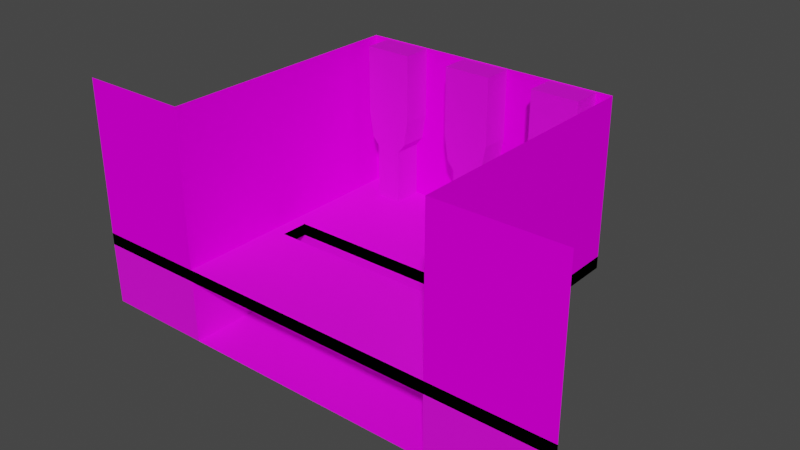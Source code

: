 # Source: Stage.blend  (saved by Blender 3.6.11; exported with 4.5.12 LTS)
import bpy
from mathutils import Matrix  # noqa: F401  (used for matrix-valued properties, if any)

bpy.ops.wm.read_factory_settings(use_empty=True)
scene = bpy.context.scene
scene.name = 'Scene'

# ---- collections
col_collection = bpy.data.collections.new('Collection'); scene.collection.children.link(col_collection)

# ---- images (referenced by path relative to the original .blend; pixels are not part of the script)
import os
ASSET_DIR = os.environ.get("B2B_ASSET_DIR", "")  # directory of the original .blend (textures are referenced by path, not embedded)
HERE = os.path.dirname(os.path.abspath(__file__))  # packed textures are extracted next to this script under _unpacked/

def load_image(name, relpath, width, height, colorspace="sRGB"):
    """Load a texture the original file referenced (path relative to the .blend, or extracted next to this script)."""
    p = next((c for c in (os.path.join(HERE, relpath), os.path.join(ASSET_DIR, relpath)) if relpath and os.path.exists(c)), "")
    if p:
        img = bpy.data.images.load(p, check_existing=True)
        img.name = name
    else:  # same state as the original file: an image datablock whose file is absent (Cycles renders it pink)
        img = bpy.data.images.new(name, width, height)
        img.source = "FILE"
        img.filepath = "//" + (relpath or name)
    img.colorspace_settings.name = colorspace
    return img
img_dojofloor_png = load_image('DojoFloor.png', 'DojoFloor.png', 1024, 1024, 'sRGB')
img_underwalls_png = load_image('UnderWalls.png', 'UnderWalls.png', 1024, 1024, 'sRGB')
img_underfloor_png = load_image('UnderFloor.png', 'UnderFloor.png', 1024, 1024, 'sRGB')
img_dojopillar_png = load_image('DojoPillar.png', 'DojoPillar.png', 1024, 1024, 'sRGB')
img_dojowalls_png = load_image('DojoWalls.png', 'DojoWalls.png', 1024, 1024, 'sRGB')

# ---- materials (node trees are filled in below, after node groups)
mat_material = bpy.data.materials.new('Material')
mat_material.alpha_threshold = 0.0
mat_material.roughness = 0.5
mat_material.line_color = (0.0, 0.0, 0.0, 1.0)
mat_darkness = bpy.data.materials.new('Darkness')
mat_dojofloor = bpy.data.materials.new('DojoFloor')
mat_underwall = bpy.data.materials.new('UnderWall')
mat_underfloor = bpy.data.materials.new('UnderFloor')
mat_dojopillar = bpy.data.materials.new('DojoPillar')
mat_dojowall = bpy.data.materials.new('DojoWall')
mat_dojowall.preview_render_type = 'FLAT'

# ---- material node trees
mat_material.use_nodes = True; mat_material.node_tree.nodes.clear()
_N = mat_material.node_tree.nodes; _L = mat_material.node_tree.links
n0 = _N.new('ShaderNodeOutputMaterial'); n0.name = 'Material Output'; n0.location = (300, 300)
n1 = _N.new('ShaderNodeBsdfPrincipled'); n1.name = 'Principled BSDF'; n1.location = (10, 300)
n1.distribution = 'GGX'
n1.subsurface_method = 'RANDOM_WALK_SKIN'
n1.inputs[3].default_value = 1.45
n1.inputs[27].default_value = (0.0, 0.0, 0.0, 1.0)
n1.inputs[28].default_value = 1.0
_L.new(n1.outputs[0], n0.inputs[0])
n0.is_active_output = True
mat_darkness.use_nodes = True; mat_darkness.node_tree.nodes.clear()
_N = mat_darkness.node_tree.nodes; _L = mat_darkness.node_tree.links
n0 = _N.new('ShaderNodeOutputMaterial'); n0.name = 'Material Output'; n0.location = (300, 300)
n1 = _N.new('ShaderNodeBsdfDiffuse'); n1.name = 'Diffuse BSDF'; n1.location = (73, 289)
n1.inputs[0].default_value = (0.0, 0.0, 0.0, 1.0)
_L.new(n1.outputs[0], n0.inputs[0])
n0.is_active_output = True
mat_dojofloor.use_nodes = True; mat_dojofloor.node_tree.nodes.clear()
_N = mat_dojofloor.node_tree.nodes; _L = mat_dojofloor.node_tree.links
n0 = _N.new('ShaderNodeOutputMaterial'); n0.name = 'Material Output'; n0.location = (300, 300)
n1 = _N.new('ShaderNodeBsdfPrincipled'); n1.name = 'Principled BSDF'; n1.location = (10, 300)
n1.distribution = 'GGX'
n1.subsurface_method = 'RANDOM_WALK_SKIN'
n1.inputs[3].default_value = 1.45
n1.inputs[27].default_value = (0.0, 0.0, 0.0, 1.0)
n1.inputs[28].default_value = 1.0
n2 = _N.new('ShaderNodeTexCoord'); n2.name = 'Texture Coordinate'; n2.location = (-929, 217)
n3 = _N.new('ShaderNodeTexChecker'); n3.name = 'Checker Texture.002'; n3.location = (-536, 246)
n3.inputs[1].default_value = (0.8, 0.0, 0.004332, 1.0)
n3.inputs[2].default_value = (0.2, 0.0, 0.002077, 1.0)
n4 = _N.new('ShaderNodeTexChecker'); n4.name = 'Checker Texture.001'; n4.location = (-530, 52)
n4.inputs[1].default_value = (0.0, 0.0002998, 0.8, 1.0)
n4.inputs[2].default_value = (0.01344, 0.0, 0.2, 1.0)
n5 = _N.new('ShaderNodeVectorRotate'); n5.name = 'Vector Rotate'; n5.location = (-725, 441)
n5.rotation_type = 'Z_AXIS'
n5.inputs[2].default_value = (1.0, 0.0, 0.0)
n5.inputs[3].default_value = 0.7854
n6 = _N.new('ShaderNodeTexChecker'); n6.name = 'Checker Texture'; n6.location = (-262, 253)
n6.inputs[3].default_value = 40.0
n7 = _N.new('ShaderNodeTexImage'); n7.name = 'Image Texture'; n7.location = (-324, -4)
n7.image = img_dojofloor_png
n7.interpolation = 'Closest'
_L.new(n1.outputs[0], n0.inputs[0])
_L.new(n2.outputs[2], n5.inputs[0])
_L.new(n5.outputs[0], n6.inputs[0])
_L.new(n2.outputs[2], n4.inputs[0])
_L.new(n5.outputs[0], n3.inputs[0])
_L.new(n3.outputs[0], n6.inputs[1])
_L.new(n4.outputs[0], n6.inputs[2])
_L.new(n7.outputs[0], n1.inputs[0])
n0.is_active_output = True
mat_underwall.use_nodes = True; mat_underwall.node_tree.nodes.clear()
_N = mat_underwall.node_tree.nodes; _L = mat_underwall.node_tree.links
n0 = _N.new('ShaderNodeBsdfPrincipled'); n0.name = 'Principled BSDF'; n0.location = (10, 300)
n0.distribution = 'GGX'
n0.subsurface_method = 'RANDOM_WALK_SKIN'
n0.inputs[3].default_value = 1.45
n0.inputs[27].default_value = (0.0, 0.0, 0.0, 1.0)
n0.inputs[28].default_value = 1.0
n1 = _N.new('ShaderNodeOutputMaterial'); n1.name = 'Material Output'; n1.location = (300, 300)
n2 = _N.new('ShaderNodeTexCoord'); n2.name = 'Texture Coordinate'; n2.location = (-843, 264)
n3 = _N.new('ShaderNodeVectorRotate'); n3.name = 'Vector Rotate'; n3.location = (-646, 311)
n3.inputs[3].default_value = 1.571
n4 = _N.new('ShaderNodeTexBrick'); n4.name = 'Brick Texture'; n4.location = (-458, 346)
n4.inputs[1].default_value = (0.108, 0.02897, 0.01705, 1.0)
n4.inputs[2].default_value = (0.002793, 0.001904, 0.009513, 1.0)
n4.inputs[3].default_value = (0.008214, 0.008214, 0.008214, 1.0)
n4.inputs[4].default_value = 17.0
n4.inputs[5].default_value = 0.0125
n5 = _N.new('ShaderNodeTexImage'); n5.name = 'Image Texture'; n5.location = (-298, -3)
n5.image = img_underwalls_png
n5.interpolation = 'Closest'
_L.new(n0.outputs[0], n1.inputs[0])
_L.new(n2.outputs[2], n3.inputs[0])
_L.new(n3.outputs[0], n4.inputs[0])
_L.new(n5.outputs[0], n0.inputs[0])
n1.is_active_output = True
mat_underfloor.use_nodes = True; mat_underfloor.node_tree.nodes.clear()
_N = mat_underfloor.node_tree.nodes; _L = mat_underfloor.node_tree.links
n0 = _N.new('ShaderNodeBsdfPrincipled'); n0.name = 'Principled BSDF'; n0.location = (10, 300)
n0.distribution = 'GGX'
n0.subsurface_method = 'RANDOM_WALK_SKIN'
n0.inputs[3].default_value = 1.45
n0.inputs[27].default_value = (0.0, 0.0, 0.0, 1.0)
n0.inputs[28].default_value = 1.0
n1 = _N.new('ShaderNodeTexCoord'); n1.name = 'Texture Coordinate'; n1.location = (-986, 266)
n2 = _N.new('ShaderNodeTexChecker'); n2.name = 'Checker Texture.001'; n2.location = (-587, 101)
n2.inputs[1].default_value = (0.0, 0.0001479, 0.1681, 1.0)
n2.inputs[2].default_value = (0.00246, 0.0, 0.01524, 1.0)
n2.inputs[3].default_value = 9.8
n3 = _N.new('ShaderNodeVectorRotate'); n3.name = 'Vector Rotate'; n3.location = (-783, 490)
n3.rotation_type = 'Z_AXIS'
n3.inputs[2].default_value = (1.0, 0.0, 0.0)
n3.inputs[3].default_value = 0.7854
n4 = _N.new('ShaderNodeTexChecker'); n4.name = 'Checker Texture'; n4.location = (-320, 301)
n4.inputs[3].default_value = 63.4
n5 = _N.new('ShaderNodeOutputMaterial'); n5.name = 'Material Output'; n5.location = (300, 300)
n6 = _N.new('ShaderNodeTexChecker'); n6.name = 'Checker Texture.002'; n6.location = (-594, 294)
n6.inputs[1].default_value = (0.1387, 0.0, 0.001871, 1.0)
n6.inputs[2].default_value = (0.01715, 0.0, 0.0005954, 1.0)
n6.inputs[3].default_value = 9.4
n7 = _N.new('ShaderNodeTexImage'); n7.name = 'Image Texture'; n7.location = (-382, 45)
n7.image = img_underfloor_png
n7.interpolation = 'Closest'
_L.new(n0.outputs[0], n5.inputs[0])
_L.new(n1.outputs[2], n3.inputs[0])
_L.new(n3.outputs[0], n4.inputs[0])
_L.new(n1.outputs[2], n2.inputs[0])
_L.new(n3.outputs[0], n6.inputs[0])
_L.new(n6.outputs[0], n4.inputs[1])
_L.new(n2.outputs[0], n4.inputs[2])
_L.new(n7.outputs[0], n0.inputs[0])
n5.is_active_output = True
mat_dojopillar.use_nodes = True; mat_dojopillar.node_tree.nodes.clear()
_N = mat_dojopillar.node_tree.nodes; _L = mat_dojopillar.node_tree.links
n0 = _N.new('ShaderNodeOutputMaterial'); n0.name = 'Material Output'; n0.location = (300, 300)
n1 = _N.new('ShaderNodeBsdfPrincipled'); n1.name = 'Principled BSDF'; n1.location = (10, 300)
n1.distribution = 'GGX'
n1.subsurface_method = 'RANDOM_WALK_SKIN'
n1.inputs[2].default_value = 0.8227
n1.inputs[3].default_value = 1.45
n1.inputs[13].default_value = 0.1727
n1.inputs[18].default_value = 0.1636
n1.inputs[27].default_value = (0.0, 0.0, 0.0, 1.0)
n1.inputs[28].default_value = 1.0
n2 = _N.new('ShaderNodeMix'); n2.name = 'Mix'; n2.location = (-225, 261)
n2.data_type = 'RGBA'
n2.inputs[0].default_value = 0.3917
n2.inputs[6].default_value = (0.7874, 0.7256, 0.6992, 1.0)
n3 = _N.new('ShaderNodeTexNoise'); n3.name = 'Musgrave Texture'; n3.location = (-528, 122)
n3.width = 150
n3.noise_type = 'MULTIFRACTAL'
n3.normalize = False
n3.inputs[2].default_value = 27.9
n3.inputs[3].default_value = 0.0
n3.inputs[4].default_value = 1e+10
n3.inputs[5].default_value = 1e-05
n4 = _N.new('ShaderNodeTexImage'); n4.name = 'Image Texture'; n4.location = (-315, -4)
n4.image = img_dojopillar_png
n5 = _N.new('ShaderNodeMath'); n5.name = 'Math'; n5.location = (-528, 162)
n5.hide = True
n5.operation = 'MULTIPLY'
n5.inputs[1].default_value = 0.7
n6 = _N.new('ShaderNodeMath'); n6.name = 'Math.001'; n6.location = (-528, 202)
n6.hide = True
n6.inputs[1].default_value = 0.3
_L.new(n1.outputs[0], n0.inputs[0])
_L.new(n4.outputs[0], n1.inputs[0])
_L.new(n6.outputs[0], n2.inputs[7])
_L.new(n5.outputs[0], n6.inputs[0])
_L.new(n3.outputs[0], n5.inputs[0])
n0.is_active_output = True
mat_dojowall.use_nodes = True; mat_dojowall.node_tree.nodes.clear()
_N = mat_dojowall.node_tree.nodes; _L = mat_dojowall.node_tree.links
n0 = _N.new('ShaderNodeBsdfPrincipled'); n0.name = 'Principled BSDF'; n0.location = (10, 300)
n0.distribution = 'GGX'
n0.subsurface_method = 'RANDOM_WALK_SKIN'
n0.inputs[2].default_value = 1.0
n0.inputs[3].default_value = 1.45
n0.inputs[13].default_value = 0.0
n0.inputs[27].default_value = (0.0, 0.0, 0.0, 1.0)
n0.inputs[28].default_value = 1.0
n1 = _N.new('ShaderNodeOutputMaterial'); n1.name = 'Material Output'; n1.location = (300, 300)
n2 = _N.new('ShaderNodeTexBrick'); n2.name = 'Brick Texture'; n2.location = (-361, 226)
n2.inputs[1].default_value = (0.3527, 0.2586, 0.03468, 1.0)
n2.inputs[2].default_value = (0.05746, 0.02985, 0.002241, 1.0)
n2.inputs[3].default_value = (0.0335, 0.0335, 0.0335, 1.0)
n2.inputs[4].default_value = 30.0
n2.inputs[5].default_value = 0.0125
n3 = _N.new('ShaderNodeTexCoord'); n3.name = 'Texture Coordinate'; n3.location = (-747, 144)
n4 = _N.new('ShaderNodeVectorRotate'); n4.name = 'Vector Rotate'; n4.location = (-549, 191)
n4.inputs[3].default_value = 1.571
n5 = _N.new('ShaderNodeTexImage'); n5.name = 'Image Texture'; n5.location = (-324, -194)
n5.image = img_dojowalls_png
n5.interpolation = 'Closest'
_L.new(n0.outputs[0], n1.inputs[0])
_L.new(n3.outputs[2], n4.inputs[0])
_L.new(n4.outputs[0], n2.inputs[0])
_L.new(n5.outputs[0], n0.inputs[0])
n1.is_active_output = True

# ---- world
world_world = bpy.data.worlds.new('World'); scene.world = world_world
world_world.use_nodes = True; world_world.node_tree.nodes.clear()
_N = world_world.node_tree.nodes; _L = world_world.node_tree.links
n0 = _N.new('ShaderNodeOutputWorld'); n0.name = 'World Output'; n0.location = (300, 300)
n1 = _N.new('ShaderNodeBackground'); n1.name = 'Background'; n1.location = (10, 300)
n1.inputs[0].default_value = (0.05088, 0.05088, 0.05088, 1.0)
_L.new(n1.outputs[0], n0.inputs[0])
n0.is_active_output = True
world_world.color = (0.05088, 0.05088, 0.05088)
world_world.use_sun_shadow = False
world_world.sun_shadow_jitter_overblur = 0.0

# ---- meshes
me_cube = bpy.data.meshes.new('Cube')
me_cube.from_pydata([(0.0002881, -0.3815, 3.389), (0.0002881, -0.1678, 4.015), (0.00035, -0.1721, 1.719), (0.1387, -0.1613, 4.003), (0.2954, -0.1648, 3.931), (0.4443, -0.1602, 3.808), (0.4929, -0.1681, 3.638), (0.5122, -0.1653, 3.39), (0.4602, -0.1573, 3.207), (0.4005, -0.1547, 3.107), (0.1625, -0.1602, 2.977), (0.09309, -0.1874, 2.967), (0.1043, -0.1925, 2.82), (0.2342, -0.2062, 2.757), (0.5354, -0.2241, 2.676), (0.8795, -0.2062, 2.601), (1.28, -0.2511, 2.559), (1.58, -0.1301, 2.528), (1.639, -0.1838, 2.576), (1.806, -0.1842, 2.574), (1.906, -0.1821, 2.423), (1.776, -0.1798, 2.288), (1.626, -0.1795, 2.293), (1.581, -0.1279, 2.38), (1.251, -0.2511, 2.356), (0.8285, -0.2062, 2.36), (0.3758, -0.2696, 2.322), (0.3472, -0.1922, 2.113), (0.3682, -0.1922, 1.891), (0.3682, -0.1721, 1.724), (0.5489, 0.05418, 0.4863), (0.00035, -0.2062, 1.292), (0.6034, -0.2632, 0.0006086), (0.1012, -0.2632, 0.0006086), (0.4125, -0.2062, 1.468), (0.4615, -0.3016, 1.121), (0.4527, -0.1377, 0.7443), (0.4527, -0.1377, 0.2873), (0.5783, -0.2632, 0.1668), (0.1363, -0.2632, 0.1668), (0.2217, -0.1377, 0.2873), (0.1732, -0.18, 0.4841), (0.1464, -0.1377, 0.6841), (0.07631, -0.3016, 0.9655), (0.07605, -0.2738, 1.171), (0.0002881, -0.1929, 2.959), (0.00035, -0.2193, 2.817), (0.3618, -0.2501, 3.39), (0.2463, -0.2916, 3.391), (0.137, -0.3509, 3.391), (0.06669, -0.01433, 4.023), (0.1891, -0.01433, 4.023), (0.3387, -0.01433, 3.96), (0.4674, -0.01433, 3.839), (0.5242, -0.01433, 3.628), (0.5362, -0.01433, 3.398), (0.4853, -0.01433, 3.23), (0.4105, -0.01433, 3.117), (0.222, -0.01433, 3.0), (0.141, -0.01433, 2.954), (0.1404, -0.01433, 2.83), (0.0003586, -0.01433, 4.023), (0.0002881, -0.2907, 3.778), (0.0002881, -0.3388, 3.586), (0.0002881, -0.3557, 3.247), (0.0002881, -0.3274, 3.092), (0.1397, -0.2774, 3.786), (0.286, -0.2519, 3.793), (0.1394, -0.3135, 3.604), (0.2728, -0.2694, 3.617), (0.4091, -0.2174, 3.627), (0.1501, -0.3045, 3.236), (0.3292, -0.2555, 3.225), (0.1601, -0.2742, 3.106), (0.256, -0.01433, 2.778), (0.5592, -0.01433, 2.698), (0.8883, -0.01433, 2.63), (1.293, -0.01433, 2.593), (1.569, -0.01433, 2.558), (1.627, -0.01433, 2.606), (1.795, -0.01433, 2.603), (1.906, -0.01433, 2.42), (1.773, -0.01433, 2.217), (1.623, -0.01433, 2.222), (1.579, -0.01433, 2.311), (1.285, -0.01433, 2.284), (0.8608, -0.01433, 2.304), (0.4379, -0.01433, 2.25), (0.404, -0.01433, 2.113), (0.4249, -0.01433, 1.891), (0.4249, -0.01433, 1.724), (0.4796, -0.18, 0.4673), (0.00035, -0.01433, 1.256), (0.6602, 0.05418, 0.0006086), (0.06469, 0.05418, 0.0006086), (0.4693, -0.01433, 1.468), (0.5265, -0.08192, 1.121), (0.5095, 0.05418, 0.7443), (0.5095, 0.05418, 0.2873), (0.635, 0.05418, 0.1668), (0.09985, 0.05418, 0.1668), (0.1852, 0.05418, 0.2873), (0.1287, 0.05418, 0.4841), (0.1099, 0.05418, 0.6841), (0.03456, -0.08192, 0.9655), (0.03958, -0.08192, 1.171), (1.785, -0.2145, 2.37), (1.63, -0.2145, 2.388), (1.636, -0.2163, 2.512), (1.798, -0.2165, 2.499), (0.0002881, 0.3528, 3.389), (0.0002881, 0.1392, 4.015), (0.00035, 0.2797, 1.719), (0.1387, 0.1326, 4.003), (0.2954, 0.1361, 3.931), (0.4443, 0.1315, 3.808), (0.4929, 0.1394, 3.638), (0.5122, 0.1367, 3.39), (0.4602, 0.1286, 3.207), (0.4005, 0.126, 3.107), (0.1625, 0.1316, 2.977), (0.09309, 0.1588, 2.967), (0.1043, 0.1638, 2.82), (0.2342, 0.1776, 2.757), (0.5354, 0.1955, 2.676), (0.8795, 0.1776, 2.601), (1.28, 0.2225, 2.559), (1.58, 0.0993, 2.524), (1.638, 0.1513, 2.57), (1.805, 0.151, 2.567), (1.905, 0.1531, 2.417), (1.775, 0.1554, 2.281), (1.625, 0.1556, 2.286), (1.581, 0.1015, 2.376), (1.251, 0.2225, 2.356), (0.8285, 0.1776, 2.36), (0.3758, 0.2651, 2.322), (0.3472, 0.2472, 2.113), (0.3682, 0.2472, 1.891), (0.3682, 0.2797, 1.724), (0.00035, 0.1776, 1.292), (0.6034, 0.2882, 0.0006086), (0.1012, 0.2882, 0.0006086), (0.4125, 0.1776, 1.468), (0.4615, 0.1378, 1.121), (0.4527, 0.2461, 0.7443), (0.4527, 0.2461, 0.2873), (0.5783, 0.2882, 0.1668), (0.1363, 0.2882, 0.1668), (0.2217, 0.2461, 0.2873), (0.1732, 0.2884, 0.4841), (0.1464, 0.2461, 0.6841), (0.07631, 0.1378, 0.9655), (0.07605, 0.11, 1.171), (0.0002881, 0.1643, 2.959), (0.00035, 0.1698, 2.817), (0.3618, 0.2215, 3.39), (0.2463, 0.263, 3.391), (0.137, 0.3223, 3.391), (0.0002881, 0.2955, 3.82), (0.0002881, 0.3436, 3.627), (0.0002881, 0.3437, 3.247), (0.0002881, 0.2987, 3.092), (0.1397, 0.2822, 3.827), (0.286, 0.2568, 3.835), (0.1394, 0.3183, 3.645), (0.2728, 0.2742, 3.658), (0.4091, 0.1887, 3.627), (0.1501, 0.3043, 3.236), (0.3292, 0.2269, 3.225), (0.1601, 0.2456, 3.106), (0.4796, 0.2884, 0.4673), (1.784, 0.1876, 2.362), (1.629, 0.1877, 2.38), (1.635, 0.1858, 2.504), (1.797, 0.1857, 2.491), (0.00035, -0.2605, 2.451), (0.00035, -0.1965, 2.008), (0.00035, 0.242, 2.451), (0.00035, 0.2446, 2.008), (0.5516, -0.5623, 0.0006086), (0.154, -0.5623, 0.0006086), (0.5317, -0.5623, 0.1248), (0.1818, -0.5623, 0.1248)], [], [(8, 7, 47), (6, 70, 47, 7), (34, 35, 96, 95), (45, 46, 12, 11), (26, 14, 13), (21, 22, 83, 82), (29, 34, 95, 90), (63, 0, 49, 68), (68, 49, 48, 69), (70, 69, 48, 47), (72, 8, 47, 48), (73, 10, 9), (65, 45, 11, 10, 73), (4, 52, 51, 3), (11, 59, 58, 10), (8, 56, 55, 7), (5, 53, 52, 4), (12, 60, 59, 11), (9, 57, 56, 8), (6, 54, 53, 5), (3, 51, 50, 1), (10, 58, 57, 9), (7, 55, 54, 6), (50, 61, 1), (3, 66, 67, 4), (1, 62, 66, 3), (4, 67, 5), (5, 67, 69, 70), (66, 68, 69, 67), (62, 63, 68, 66), (5, 70, 6), (49, 71, 72, 48), (0, 64, 71, 49), (9, 8, 72), (64, 65, 73, 71), (71, 73, 9, 72), (38, 37, 40, 39), (106, 21, 20), (41, 40, 37, 91), (22, 23, 84, 83), (35, 36, 97, 96), (24, 85, 84, 23), (91, 37, 98, 30), (25, 86, 85, 24), (23, 84, 78, 17), (37, 38, 99, 98), (26, 87, 86, 25), (38, 32, 93, 99), (27, 88, 87, 26), (14, 75, 74, 13), (33, 39, 100, 94), (28, 89, 88, 27), (15, 76, 75, 14), (39, 40, 101, 100), (29, 90, 89, 28), (16, 77, 76, 15), (40, 41, 102, 101), (31, 44, 35, 34), (17, 78, 77, 16), (41, 42, 103, 102), (2, 31, 34, 29), (17, 18, 79, 78), (42, 43, 104, 103), (18, 19, 80, 79), (43, 44, 105, 104), (19, 20, 81, 80), (44, 31, 92, 105), (32, 33, 94, 93), (20, 21, 82, 81), (13, 74, 60, 12), (38, 39, 183, 182), (107, 22, 21, 106), (23, 22, 107), (108, 107, 106, 109), (17, 23, 107, 108), (109, 106, 20), (18, 108, 109, 19), (19, 109, 20), (18, 17, 108), (177, 2, 29, 28), (25, 15, 14, 26), (24, 16, 15, 25), (23, 17, 16, 24), (44, 43, 35), (43, 42, 36, 35), (42, 41, 91, 36), (36, 91, 30, 97), (118, 156, 117), (116, 117, 156, 167), (143, 95, 96, 144), (154, 121, 122, 155), (136, 123, 124), (131, 82, 83, 132), (139, 90, 95, 143), (160, 165, 158, 110), (165, 166, 157, 158), (167, 156, 157, 166), (169, 157, 156, 118), (170, 119, 120), (162, 170, 120, 121, 154), (114, 113, 51, 52), (121, 120, 58, 59), (118, 117, 55, 56), (115, 114, 52, 53), (122, 121, 59, 60), (119, 118, 56, 57), (116, 115, 53, 54), (113, 111, 50, 51), (120, 119, 57, 58), (117, 116, 54, 55), (50, 111, 61), (113, 114, 164, 163), (111, 113, 163, 159), (114, 115, 164), (115, 167, 166, 164), (163, 164, 166, 165), (159, 163, 165, 160), (115, 116, 167), (158, 157, 169, 168), (110, 158, 168, 161), (119, 169, 118), (161, 168, 170, 162), (168, 169, 119, 170), (147, 148, 149, 146), (172, 130, 131), (150, 171, 146, 149), (132, 83, 84, 133), (144, 96, 97, 145), (134, 133, 84, 85), (171, 30, 98, 146), (135, 134, 85, 86), (133, 127, 78, 84), (146, 98, 99, 147), (136, 135, 86, 87), (147, 99, 93, 141), (137, 136, 87, 88), (124, 123, 74, 75), (142, 94, 100, 148), (138, 137, 88, 89), (125, 124, 75, 76), (148, 100, 101, 149), (139, 138, 89, 90), (126, 125, 76, 77), (149, 101, 102, 150), (140, 143, 144, 153), (127, 126, 77, 78), (150, 102, 103, 151), (112, 139, 143, 140), (127, 78, 79, 128), (151, 103, 104, 152), (128, 79, 80, 129), (152, 104, 105, 153), (129, 80, 81, 130), (153, 105, 92, 140), (141, 93, 94, 142), (130, 81, 82, 131), (123, 122, 60, 74), (141, 142, 148, 147), (173, 172, 131, 132), (133, 173, 132), (174, 175, 172, 173), (127, 174, 173, 133), (175, 130, 172), (128, 129, 175, 174), (129, 130, 175), (128, 174, 127), (179, 138, 139, 112), (135, 136, 124, 125), (134, 135, 125, 126), (133, 134, 126, 127), (153, 144, 152), (152, 144, 145, 151), (151, 145, 171, 150), (145, 97, 30, 171), (179, 137, 138), (178, 136, 137, 179), (155, 122, 123, 136, 178), (46, 176, 26, 13, 12), (176, 177, 27, 26), (27, 177, 28), (180, 182, 183, 181), (32, 38, 182, 180), (33, 32, 180, 181), (39, 33, 181, 183)])
_uv = me_cube.uv_layers.new(name='UVMap')
_uv.uv.foreach_set('vector', [0.5434, 0.4225, 0.557, 0.4283, 0.557, 0.415, 0.5757, 0.4269, 0.575, 0.4181, 0.557, 0.415, 0.557, 0.4283, 0.0, 0.0, 0.0, 0.0, 0.0, 0.0, 0.0, 0.0, 0.5201, 0.375, 0.5098, 0.375, 0.5101, 0.3797, 0.521, 0.3797, 0.4707, 0.4059, 0.4945, 0.4123, 0.505, 0.394, 0.0, 0.0, 0.0, 0.0, 0.0, 0.0, 0.0, 0.0, 0.0, 0.0, 0.0, 0.0, 0.0, 0.0, 0.0, 0.0, 0.5724, 0.375, 0.5569, 0.375, 0.5569, 0.3883, 0.5735, 0.3885, 0.5735, 0.3885, 0.5569, 0.3883, 0.5569, 0.4016, 0.5744, 0.4034, 0.575, 0.4181, 0.5744, 0.4034, 0.5569, 0.4016, 0.557, 0.415, 0.5436, 0.4089, 0.5434, 0.4225, 0.557, 0.415, 0.5569, 0.4016, 0.5335, 0.3915, 0.5247, 0.3926, 0.5342, 0.414, 0.5324, 0.375, 0.5201, 0.375, 0.521, 0.3797, 0.5247, 0.3926, 0.5335, 0.3915, 0.5984, 0.4059, 0.5984, 0.4059, 0.6035, 0.3889, 0.6035, 0.3889, 0.521, 0.3797, 0.521, 0.3797, 0.5247, 0.3926, 0.5247, 0.3926, 0.5434, 0.4225, 0.5434, 0.4225, 0.557, 0.4283, 0.557, 0.4283, 0.5886, 0.4205, 0.5886, 0.4205, 0.5984, 0.4059, 0.5984, 0.4059, 0.5101, 0.3797, 0.5101, 0.3797, 0.521, 0.3797, 0.521, 0.3797, 0.5342, 0.414, 0.5342, 0.414, 0.5434, 0.4225, 0.5434, 0.4225, 0.5757, 0.4269, 0.5757, 0.4269, 0.5886, 0.4205, 0.5886, 0.4205, 0.6035, 0.3889, 0.6035, 0.3889, 0.6035, 0.375, 0.6035, 0.375, 0.5247, 0.3926, 0.5247, 0.3926, 0.5342, 0.414, 0.5342, 0.414, 0.557, 0.4283, 0.557, 0.4283, 0.5757, 0.4269, 0.5757, 0.4269, 0.6035, 0.375, 0.0, 0.0, 0.6035, 0.375, 0.6035, 0.3889, 0.5885, 0.3887, 0.5886, 0.4049, 0.5984, 0.4059, 0.6035, 0.375, 0.588, 0.375, 0.5885, 0.3887, 0.6035, 0.3889, 0.5984, 0.4059, 0.5886, 0.4049, 0.5886, 0.4205, 0.5886, 0.4205, 0.5886, 0.4049, 0.5744, 0.4034, 0.575, 0.4181, 0.5885, 0.3887, 0.5735, 0.3885, 0.5744, 0.4034, 0.5886, 0.4049, 0.588, 0.375, 0.5724, 0.375, 0.5735, 0.3885, 0.5885, 0.3887, 0.5886, 0.4205, 0.575, 0.4181, 0.5757, 0.4269, 0.5569, 0.3883, 0.5442, 0.39, 0.5436, 0.4089, 0.5569, 0.4016, 0.5569, 0.375, 0.5446, 0.375, 0.5442, 0.39, 0.5569, 0.3883, 0.5342, 0.414, 0.5434, 0.4225, 0.5436, 0.4089, 0.5446, 0.375, 0.5324, 0.375, 0.5335, 0.3915, 0.5442, 0.39, 0.5442, 0.39, 0.5335, 0.3915, 0.5342, 0.414, 0.5436, 0.4089, 0.0, 0.0, 0.0, 0.0, 0.0, 0.0, 0.0, 0.0, 0.0, 0.0, 0.0, 0.0, 0.0, 0.0, 0.0, 0.0, 0.0, 0.0, 0.0, 0.0, 0.0, 0.0, 0.0, 0.0, 0.0, 0.0, 0.0, 0.0, 0.0, 0.0, 0.0, 0.0, 0.0, 0.0, 0.0, 0.0, 0.0, 0.0, 0.451, 0.4358, 0.451, 0.4358, 0.4381, 0.4432, 0.4381, 0.4432, 0.0, 0.0, 0.0, 0.0, 0.0, 0.0, 0.0, 0.0, 0.4639, 0.4208, 0.4639, 0.4208, 0.451, 0.4358, 0.451, 0.4358, 0.4381, 0.4432, 0.4381, 0.4432, 0.4425, 0.4528, 0.4425, 0.4528, 0.0, 0.0, 0.0, 0.0, 0.0, 0.0, 0.0, 0.0, 0.4707, 0.4059, 0.4707, 0.4059, 0.4639, 0.4208, 0.4639, 0.4208, 0.0, 0.0, 0.0, 0.0, 0.0, 0.0, 0.0, 0.0, 0.4527, 0.4032, 0.4527, 0.4032, 0.4707, 0.4059, 0.4707, 0.4059, 0.4945, 0.4123, 0.4945, 0.4123, 0.505, 0.394, 0.505, 0.394, 0.0, 0.0, 0.0, 0.0, 0.0, 0.0, 0.0, 0.0, 0.4347, 0.4049, 0.4347, 0.4049, 0.4527, 0.4032, 0.4527, 0.4032, 0.4789, 0.4341, 0.4789, 0.4341, 0.4945, 0.4123, 0.4945, 0.4123, 0.0, 0.0, 0.0, 0.0, 0.0, 0.0, 0.0, 0.0, 0.4211, 0.4049, 0.4211, 0.4049, 0.4347, 0.4049, 0.4347, 0.4049, 0.4622, 0.4432, 0.4622, 0.4432, 0.4789, 0.4341, 0.4789, 0.4341, 0.0, 0.0, 0.0, 0.0, 0.0, 0.0, 0.0, 0.0, 0.0, 0.0, 0.0, 0.0, 0.0, 0.0, 0.0, 0.0, 0.4425, 0.4528, 0.4425, 0.4528, 0.4622, 0.4432, 0.4622, 0.4432, 0.0, 0.0, 0.0, 0.0, 0.0, 0.0, 0.0, 0.0, 0.0, 0.0, 0.0, 0.0, 0.0, 0.0, 0.0, 0.0, 0.0, 0.0, 0.0, 0.0, 0.0, 0.0, 0.0, 0.0, 0.0, 0.0, 0.0, 0.0, 0.0, 0.0, 0.0, 0.0, 0.0, 0.0, 0.0, 0.0, 0.0, 0.0, 0.0, 0.0, 0.0, 0.0, 0.0, 0.0, 0.0, 0.0, 0.0, 0.0, 0.0, 0.0, 0.0, 0.0, 0.0, 0.0, 0.0, 0.0, 0.0, 0.0, 0.0, 0.0, 0.0, 0.0, 0.0, 0.0, 0.0, 0.0, 0.0, 0.0, 0.0, 0.0, 0.0, 0.0, 0.0, 0.0, 0.0, 0.0, 0.0, 0.0, 0.0, 0.0, 0.505, 0.394, 0.505, 0.394, 0.5101, 0.3797, 0.5101, 0.3797, 0.0, 0.0, 0.0, 0.0, 0.0, 0.0, 0.0, 0.0, 0.0, 0.0, 0.0, 0.0, 0.0, 0.0, 0.0, 0.0, 0.0, 0.0, 0.0, 0.0, 0.0, 0.0, 0.0, 0.0, 0.0, 0.0, 0.0, 0.0, 0.0, 0.0, 0.0, 0.0, 0.0, 0.0, 0.0, 0.0, 0.0, 0.0, 0.0, 0.0, 0.0, 0.0, 0.0, 0.0, 0.0, 0.0, 0.0, 0.0, 0.0, 0.0, 0.0, 0.0, 0.0, 0.0, 0.0, 0.0, 0.0, 0.0, 0.0, 0.0, 0.0, 0.0, 0.0, 0.0, 0.4505, 0.375, 0.4208, 0.375, 0.4211, 0.4049, 0.4347, 0.4049, 0.4639, 0.4208, 0.4789, 0.4341, 0.4945, 0.4123, 0.4707, 0.4059, 0.451, 0.4358, 0.4622, 0.4432, 0.4789, 0.4341, 0.4639, 0.4208, 0.4381, 0.4432, 0.4425, 0.4528, 0.4622, 0.4432, 0.451, 0.4358, 0.0, 0.0, 0.0, 0.0, 0.0, 0.0, 0.0, 0.0, 0.0, 0.0, 0.0, 0.0, 0.0, 0.0, 0.0, 0.0, 0.0, 0.0, 0.0, 0.0, 0.0, 0.0, 0.0, 0.0, 0.0, 0.0, 0.0, 0.0, 0.0, 0.0, 0.5434, 0.4225, 0.557, 0.415, 0.557, 0.4283, 0.5757, 0.4269, 0.557, 0.4283, 0.557, 0.415, 0.575, 0.4181, 0.0, 0.0, 0.0, 0.0, 0.0, 0.0, 0.0, 0.0, 0.5201, 0.375, 0.521, 0.3797, 0.5101, 0.3797, 0.5098, 0.375, 0.4707, 0.4059, 0.505, 0.394, 0.4945, 0.4123, 0.0, 0.0, 0.0, 0.0, 0.0, 0.0, 0.0, 0.0, 0.0, 0.0, 0.0, 0.0, 0.0, 0.0, 0.0, 0.0, 0.5724, 0.375, 0.5735, 0.3885, 0.5569, 0.3883, 0.5569, 0.375, 0.5735, 0.3885, 0.5744, 0.4034, 0.5569, 0.4016, 0.5569, 0.3883, 0.575, 0.4181, 0.557, 0.415, 0.5569, 0.4016, 0.5744, 0.4034, 0.5436, 0.4089, 0.5569, 0.4016, 0.557, 0.415, 0.5434, 0.4225, 0.5335, 0.3915, 0.5342, 0.414, 0.5247, 0.3926, 0.5324, 0.375, 0.5335, 0.3915, 0.5247, 0.3926, 0.521, 0.3797, 0.5201, 0.375, 0.5984, 0.4059, 0.6035, 0.3889, 0.6035, 0.3889, 0.5984, 0.4059, 0.521, 0.3797, 0.5247, 0.3926, 0.5247, 0.3926, 0.521, 0.3797, 0.5434, 0.4225, 0.557, 0.4283, 0.557, 0.4283, 0.5434, 0.4225, 0.5886, 0.4205, 0.5984, 0.4059, 0.5984, 0.4059, 0.5886, 0.4205, 0.5101, 0.3797, 0.521, 0.3797, 0.521, 0.3797, 0.5101, 0.3797, 0.5342, 0.414, 0.5434, 0.4225, 0.5434, 0.4225, 0.5342, 0.414, 0.5757, 0.4269, 0.5886, 0.4205, 0.5886, 0.4205, 0.5757, 0.4269, 0.6035, 0.3889, 0.6035, 0.375, 0.6035, 0.375, 0.6035, 0.3889, 0.5247, 0.3926, 0.5342, 0.414, 0.5342, 0.414, 0.5247, 0.3926, 0.557, 0.4283, 0.5757, 0.4269, 0.5757, 0.4269, 0.557, 0.4283, 0.6035, 0.375, 0.6035, 0.375, 0.0, 0.0, 0.6035, 0.3889, 0.5984, 0.4059, 0.5886, 0.4049, 0.5885, 0.3887, 0.6035, 0.375, 0.6035, 0.3889, 0.5885, 0.3887, 0.588, 0.375, 0.5984, 0.4059, 0.5886, 0.4205, 0.5886, 0.4049, 0.5886, 0.4205, 0.575, 0.4181, 0.5744, 0.4034, 0.5886, 0.4049, 0.5885, 0.3887, 0.5886, 0.4049, 0.5744, 0.4034, 0.5735, 0.3885, 0.588, 0.375, 0.5885, 0.3887, 0.5735, 0.3885, 0.5724, 0.375, 0.5886, 0.4205, 0.5757, 0.4269, 0.575, 0.4181, 0.5569, 0.3883, 0.5569, 0.4016, 0.5436, 0.4089, 0.5442, 0.39, 0.5569, 0.375, 0.5569, 0.3883, 0.5442, 0.39, 0.5446, 0.375, 0.5342, 0.414, 0.5436, 0.4089, 0.5434, 0.4225, 0.5446, 0.375, 0.5442, 0.39, 0.5335, 0.3915, 0.5324, 0.375, 0.5442, 0.39, 0.5436, 0.4089, 0.5342, 0.414, 0.5335, 0.3915, 0.0, 0.0, 0.0, 0.0, 0.0, 0.0, 0.0, 0.0, 0.0, 0.0, 0.0, 0.0, 0.0, 0.0, 0.0, 0.0, 0.0, 0.0, 0.0, 0.0, 0.0, 0.0, 0.0, 0.0, 0.0, 0.0, 0.0, 0.0, 0.0, 0.0, 0.0, 0.0, 0.0, 0.0, 0.0, 0.0, 0.0, 0.0, 0.451, 0.4358, 0.4381, 0.4432, 0.4381, 0.4432, 0.451, 0.4358, 0.0, 0.0, 0.0, 0.0, 0.0, 0.0, 0.0, 0.0, 0.4639, 0.4208, 0.451, 0.4358, 0.451, 0.4358, 0.4639, 0.4208, 0.4381, 0.4432, 0.4425, 0.4528, 0.4425, 0.4528, 0.4381, 0.4432, 0.0, 0.0, 0.0, 0.0, 0.0, 0.0, 0.0, 0.0, 0.4707, 0.4059, 0.4639, 0.4208, 0.4639, 0.4208, 0.4707, 0.4059, 0.0, 0.0, 0.0, 0.0, 0.0, 0.0, 0.0, 0.0, 0.4527, 0.4032, 0.4707, 0.4059, 0.4707, 0.4059, 0.4527, 0.4032, 0.4945, 0.4123, 0.505, 0.394, 0.505, 0.394, 0.4945, 0.4123, 0.0, 0.0, 0.0, 0.0, 0.0, 0.0, 0.0, 0.0, 0.4347, 0.4049, 0.4527, 0.4032, 0.4527, 0.4032, 0.4347, 0.4049, 0.4789, 0.4341, 0.4945, 0.4123, 0.4945, 0.4123, 0.4789, 0.4341, 0.0, 0.0, 0.0, 0.0, 0.0, 0.0, 0.0, 0.0, 0.4211, 0.4049, 0.4347, 0.4049, 0.4347, 0.4049, 0.4211, 0.4049, 0.4622, 0.4432, 0.4789, 0.4341, 0.4789, 0.4341, 0.4622, 0.4432, 0.0, 0.0, 0.0, 0.0, 0.0, 0.0, 0.0, 0.0, 0.0, 0.0, 0.0, 0.0, 0.0, 0.0, 0.0, 0.0, 0.4425, 0.4528, 0.4622, 0.4432, 0.4622, 0.4432, 0.4425, 0.4528, 0.0, 0.0, 0.0, 0.0, 0.0, 0.0, 0.0, 0.0, 0.0, 0.0, 0.0, 0.0, 0.0, 0.0, 0.0, 0.0, 0.0, 0.0, 0.0, 0.0, 0.0, 0.0, 0.0, 0.0, 0.0, 0.0, 0.0, 0.0, 0.0, 0.0, 0.0, 0.0, 0.0, 0.0, 0.0, 0.0, 0.0, 0.0, 0.0, 0.0, 0.0, 0.0, 0.0, 0.0, 0.0, 0.0, 0.0, 0.0, 0.0, 0.0, 0.0, 0.0, 0.0, 0.0, 0.0, 0.0, 0.0, 0.0, 0.0, 0.0, 0.0, 0.0, 0.0, 0.0, 0.0, 0.0, 0.0, 0.0, 0.0, 0.0, 0.0, 0.0, 0.0, 0.0, 0.0, 0.0, 0.0, 0.0, 0.0, 0.0, 0.505, 0.394, 0.5101, 0.3797, 0.5101, 0.3797, 0.505, 0.394, 0.0, 0.0, 0.0, 0.0, 0.0, 0.0, 0.0, 0.0, 0.0, 0.0, 0.0, 0.0, 0.0, 0.0, 0.0, 0.0, 0.0, 0.0, 0.0, 0.0, 0.0, 0.0, 0.0, 0.0, 0.0, 0.0, 0.0, 0.0, 0.0, 0.0, 0.0, 0.0, 0.0, 0.0, 0.0, 0.0, 0.0, 0.0, 0.0, 0.0, 0.0, 0.0, 0.0, 0.0, 0.0, 0.0, 0.0, 0.0, 0.0, 0.0, 0.0, 0.0, 0.0, 0.0, 0.0, 0.0, 0.0, 0.0, 0.0, 0.0, 0.0, 0.0, 0.0, 0.0, 0.4505, 0.375, 0.4347, 0.4049, 0.4211, 0.4049, 0.4208, 0.375, 0.4639, 0.4208, 0.4707, 0.4059, 0.4945, 0.4123, 0.4789, 0.4341, 0.451, 0.4358, 0.4639, 0.4208, 0.4789, 0.4341, 0.4622, 0.4432, 0.4381, 0.4432, 0.451, 0.4358, 0.4622, 0.4432, 0.4425, 0.4528, 0.0, 0.0, 0.0, 0.0, 0.0, 0.0, 0.0, 0.0, 0.0, 0.0, 0.0, 0.0, 0.0, 0.0, 0.0, 0.0, 0.0, 0.0, 0.0, 0.0, 0.0, 0.0, 0.0, 0.0, 0.0, 0.0, 0.0, 0.0, 0.0, 0.0, 0.4505, 0.375, 0.4527, 0.4032, 0.4347, 0.4049, 0.4801, 0.375, 0.4707, 0.4059, 0.4527, 0.4032, 0.4505, 0.375, 0.5098, 0.375, 0.5101, 0.3797, 0.505, 0.394, 0.4707, 0.4059, 0.4801, 0.375, 0.5098, 0.375, 0.4801, 0.375, 0.4707, 0.4059, 0.505, 0.394, 0.5101, 0.3797, 0.4801, 0.375, 0.4505, 0.375, 0.4527, 0.4032, 0.4707, 0.4059, 0.4527, 0.4032, 0.4505, 0.375, 0.4347, 0.4049, 0.0, 0.0, 0.0, 0.0, 0.0, 0.0, 0.0, 0.0, 0.0, 0.0, 0.0, 0.0, 0.0, 0.0, 0.0, 0.0, 0.0, 0.0, 0.0, 0.0, 0.0, 0.0, 0.0, 0.0, 0.0, 0.0, 0.0, 0.0, 0.0, 0.0, 0.0, 0.0])
me_cube.materials.append(mat_material)
me_cube.use_mirror_vertex_groups = False
me_cube.update()
me_plane = bpy.data.meshes.new('Plane')
me_plane.from_pydata([(19.48, 7.933, 9.28), (-19.48, 7.933, 9.28), (19.48, 7.933, 11.09), (-19.48, 7.933, 11.09), (-19.48, -11.17, 11.09), (-19.48, -11.17, 9.28), (19.48, -11.17, 9.28), (19.48, -11.17, 11.09), (-19.48, 3.83, 11.09), (19.48, 3.83, 11.09), (19.48, 3.83, 9.28), (-19.48, 3.83, 9.28), (17.39, 7.933, 9.28), (-17.39, 7.933, 9.28), (17.39, 7.933, 11.09), (-17.39, 7.933, 11.09), (17.39, -11.17, 9.28), (-17.39, -11.17, 9.28), (17.39, -11.17, 11.09), (-17.39, -11.17, 11.09), (-17.39, 3.83, 11.09), (17.39, 3.83, 11.09), (17.39, 3.83, 9.28), (-17.39, 3.83, 9.28), (-19.48, 11.02, 9.292), (-19.48, 11.02, 11.08), (19.48, 11.02, 11.08), (19.48, 11.02, 9.292), (-19.48, 26.21, 9.292), (-19.48, 26.21, 11.08), (19.48, 26.21, 11.08), (19.48, 26.21, 9.292), (19.48, 21.98, 11.08), (-19.48, 21.98, 11.08), (-15.47, 26.21, 11.08), (-11.78, 26.21, 11.08), (-1.847, 26.21, 11.08), (1.847, 26.21, 11.08), (11.78, 26.21, 11.08), (15.47, 26.21, 11.08), (37.08, -11.17, 9.28), (37.08, -11.17, 11.09), (-35.95, -11.17, 11.09), (-35.95, -11.17, 9.28)], [], [(16, 6, 7, 18), (10, 9, 7, 6), (8, 11, 5, 4), (23, 13, 15, 20), (13, 12, 14, 15), (5, 17, 19, 4), (17, 16, 18, 19), (20, 21, 22, 23), (22, 21, 14, 12), (24, 1, 3, 25), (3, 1, 11, 8), (0, 2, 9, 10), (0, 27, 26, 2), (31, 28, 29, 34, 35, 36, 37, 38, 39, 30), (26, 27, 31, 30, 32), (24, 25, 33, 29, 28), (6, 7, 41, 40), (5, 4, 42, 43)])
_uv = me_plane.uv_layers.new(name='UVMap')
_uv.uv.foreach_set('vector', [0.169, 0.7763, 0.1548, 0.7763, 0.1548, 0.7641, 0.169, 0.7641, 0.6394, 0.135, 0.6446, 0.1259, 0.72, 0.1689, 0.7148, 0.178, 0.236, 0.1294, 0.242, 0.1392, 0.1608, 0.1888, 0.1548, 0.179, 0.3699, 0.9499, 0.3717, 0.9207, 0.3882, 0.9053, 0.3944, 0.9652, 0.3717, 0.9207, 0.1739, 0.9252, 0.1599, 0.9142, 0.3882, 0.9053, 0.4183, 0.7763, 0.4042, 0.7763, 0.4042, 0.7641, 0.4183, 0.7641, 0.4042, 0.7763, 0.169, 0.7763, 0.169, 0.7641, 0.4042, 0.7641, 0.3944, 0.9652, 0.1548, 0.9652, 0.1756, 0.9532, 0.3699, 0.9499, 0.1756, 0.9532, 0.1548, 0.9652, 0.1599, 0.9142, 0.1739, 0.9252, 0.2862, 0.1154, 0.2642, 0.1256, 0.2583, 0.1158, 0.2751, 0.1043, 0.2583, 0.1158, 0.2642, 0.1256, 0.242, 0.1392, 0.236, 0.1294, 0.6188, 0.1232, 0.624, 0.1141, 0.6446, 0.1259, 0.6394, 0.135, 0.6188, 0.1232, 0.5979, 0.1131, 0.6073, 0.1034, 0.624, 0.1141, 0.5523, 0.03118, 0.3496, 0.007671, 0.346, 0.0005654, 0.3653, 0.0002427, 0.384, 0.001193, 0.4391, 0.006003, 0.4633, 0.008171, 0.5205, 0.01687, 0.5391, 0.0205, 0.5562, 0.02532, 0.6073, 0.1034, 0.5979, 0.1131, 0.5523, 0.03118, 0.5562, 0.02532, 0.5684, 0.0403, 0.2862, 0.1154, 0.2751, 0.1043, 0.3294, 0.01796, 0.346, 0.0005654, 0.3496, 0.007671, 0.2739, 0.9656, 0.2739, 0.9779, 0.1548, 0.9779, 0.1548, 0.9656, 0.2743, 0.9779, 0.2743, 0.9656, 0.3858, 0.9656, 0.3858, 0.9779])
me_plane.materials.append(mat_darkness)
me_plane.update()
me_plane_002 = bpy.data.meshes.new('Plane.002')
me_plane_002.from_pydata([(19.48, 7.933, 11.09), (-19.48, 7.933, 11.09), (-19.48, -11.17, 11.09), (19.48, -11.17, 11.09), (-19.48, 3.83, 11.09), (19.48, 3.83, 11.09), (17.39, 7.933, 11.09), (-17.39, 7.933, 11.09), (17.39, -11.17, 11.09), (-17.39, -11.17, 11.09), (-17.39, 3.83, 11.09), (17.39, 3.83, 11.09), (-19.48, 26.21, 11.08), (19.48, 26.21, 11.08)], [], [(7, 6, 0, 1), (12, 13, 0, 6, 7, 1), (10, 4, 2, 9), (7, 1, 4, 10), (0, 6, 11, 5), (5, 11, 8, 3), (11, 10, 9, 8)])
_uv = me_plane_002.uv_layers.new(name='UVMap')
_uv.uv.foreach_set('vector', [0.05553, 0.5051, 0.9342, 0.5051, 0.9869, 0.5051, 0.00279, 0.5051, 0.00279, 0.9668, 0.9869, 0.9668, 0.9869, 0.5051, 0.9342, 0.5051, 0.05553, 0.5051, 0.00279, 0.5051, 0.05553, 0.4014, 0.00279, 0.4014, 0.00279, 0.02266, 0.05553, 0.02266, 0.05553, 0.5051, 0.00279, 0.5051, 0.00279, 0.4014, 0.05553, 0.4014, 0.9869, 0.5051, 0.9342, 0.5051, 0.9342, 0.4014, 0.9869, 0.4014, 0.9869, 0.4014, 0.9342, 0.4014, 0.9342, 0.02266, 0.9869, 0.02266, 0.9342, 0.4014, 0.05553, 0.4014, 0.05553, 0.02266, 0.9342, 0.02266])
me_plane_002.materials.append(mat_dojofloor)
me_plane_002.update()
me_plane_003 = bpy.data.meshes.new('Plane.003')
me_plane_003.from_pydata([(-19.48, -11.02, 0.0), (19.48, -11.02, 0.0), (-19.48, 11.02, 0.0), (19.48, 11.02, 0.0), (-19.48, 7.933, 0.0), (19.48, 7.933, 0.0), (19.48, 7.933, 9.28), (-19.48, 7.933, 9.28), (-19.48, -11.17, 9.28), (19.48, -11.17, 9.28), (19.48, 3.83, 9.28), (-19.48, 3.83, 9.28), (17.39, 7.933, 9.28), (-17.39, 7.933, 9.28), (-19.48, 11.02, 9.292), (19.48, 11.02, 9.292), (-19.48, 26.21, 9.292), (19.48, 26.21, 9.292), (37.08, -11.02, 0.0), (37.08, -11.17, 9.28), (-35.95, -11.02, 0.0), (-35.95, -11.17, 9.28)], [], [(4, 5, 6, 12, 13, 7), (3, 2, 14, 15), (2, 4, 7, 14), (5, 3, 15, 6), (15, 14, 16, 17), (10, 5, 6), (0, 8, 11), (7, 4, 11), (4, 0, 11), (1, 5, 10), (9, 1, 10), (1, 9, 19, 18), (8, 0, 20, 21)])
_uv = me_plane_003.uv_layers.new(name='UVMap')
_uv.uv.foreach_set('vector', [0.6451, 8.241e-09, 0.6451, 0.7444, 0.4679, 0.7444, 0.4679, 0.7045, 0.4679, 0.03989, 0.4679, 1.599e-08, 0.4679, 1.599e-08, 0.4679, 0.7444, 0.2903, 0.7444, 0.2903, 2.375e-08, 0.8227, 4.802e-10, 0.8227, 0.05889, 0.6454, 0.05889, 0.6451, 8.241e-09, 0.6451, 0.4827, 0.6451, 0.4238, 0.8227, 0.4238, 0.8224, 0.4827, 1.432e-08, 0.7444, -1.822e-08, 7.964e-16, 0.2903, -1.269e-08, 0.2903, 0.7444, 0.8224, 0.5611, 0.6451, 0.4827, 0.8224, 0.4827, 0.8227, 0.4209, 0.6454, 0.4238, 0.6454, 0.1373, 0.6454, 0.05889, 0.8227, 0.05889, 0.6454, 0.1373, 0.8227, 0.05889, 0.8227, 0.4209, 0.6454, 0.1373, 0.6451, 0.8447, 0.6451, 0.4827, 0.8224, 0.5611, 0.8224, 0.8476, 0.6451, 0.8447, 0.8224, 0.5611, 1.0, 0.3362, 0.8227, 0.3362, 0.8227, 3.692e-08, 1.0, 2.917e-08, 0.8227, 0.3362, 1.0, 0.3362, 1.0, 0.651, 0.8227, 0.651])
me_plane_003.materials.append(mat_underwall)
me_plane_003.update()
me_plane_004 = bpy.data.meshes.new('Plane.004')
me_plane_004.from_pydata([(-19.48, -11.02, 0.0), (19.48, -11.02, 0.0), (-19.48, 7.933, 0.0), (19.48, 7.933, 0.0)], [], [(0, 1, 3, 2)])
_uv = me_plane_004.uv_layers.new(name='UVMap')
_uv.uv.foreach_set('vector', [0.9925, 0.7452, 0.006453, 0.7452, 0.006453, 0.2657, 0.9925, 0.2657])
me_plane_004.materials.append(mat_underfloor)
me_plane_004.update()
me_plane_005 = bpy.data.meshes.new('Plane.005')
me_plane_005.from_pydata([(-15.47, 26.21, 11.08), (-11.78, 26.21, 11.08), (-1.847, 26.21, 11.08), (1.847, 26.21, 11.08), (11.78, 26.21, 11.08), (15.47, 26.21, 11.08), (15.47, 21.98, 11.08), (11.78, 21.98, 11.08), (1.847, 21.98, 11.08), (-1.847, 21.98, 11.08), (-11.78, 21.98, 11.08), (-15.47, 21.98, 11.08), (-15.47, 26.21, 18.96), (-11.78, 26.21, 18.96), (-1.847, 26.21, 18.96), (1.847, 26.21, 18.96), (11.78, 26.21, 18.96), (15.47, 26.21, 18.96), (15.47, 21.98, 18.96), (11.78, 21.98, 18.96), (1.847, 21.98, 18.96), (-1.847, 21.98, 18.96), (-11.78, 21.98, 18.96), (-15.47, 21.98, 18.96), (-16.49, 26.21, 20.22), (-10.76, 26.21, 20.22), (-2.867, 26.21, 20.22), (2.867, 26.21, 20.22), (10.76, 26.21, 20.22), (16.49, 26.21, 20.22), (16.49, 21.98, 20.22), (10.76, 21.98, 20.22), (2.867, 21.98, 20.22), (-2.867, 21.98, 20.22), (-10.76, 21.98, 20.22), (-16.49, 21.98, 20.22), (-17.11, 26.21, 23.9), (-10.14, 26.21, 23.9), (-3.487, 26.21, 23.9), (3.487, 26.21, 23.9), (10.14, 26.21, 23.9), (17.11, 26.21, 23.9), (17.11, 21.98, 23.9), (10.14, 21.98, 23.9), (3.487, 21.98, 23.9), (-3.487, 21.98, 23.9), (-10.14, 21.98, 23.9), (-17.11, 21.98, 23.9), (-17.11, 26.21, 33.74), (-10.14, 26.21, 33.74), (-3.487, 26.21, 33.74), (3.487, 26.21, 33.74), (10.14, 26.21, 33.74), (17.11, 26.21, 33.74), (17.11, 21.98, 33.74), (10.14, 21.98, 33.74), (3.487, 21.98, 33.74), (-3.487, 21.98, 33.74), (-10.14, 21.98, 33.74), (-17.11, 21.98, 33.74)], [], [(0, 11, 23, 12), (5, 4, 16, 17), (8, 3, 15, 20), (18, 17, 29, 30), (21, 20, 32, 33), (22, 13, 25, 34), (9, 8, 20, 21), (4, 7, 19, 16), (10, 1, 13, 22), (3, 2, 14, 15), (6, 5, 17, 18), (7, 6, 18, 19), (2, 9, 21, 14), (11, 10, 22, 23), (1, 0, 12, 13), (32, 27, 39, 44), (29, 28, 40, 41), (35, 34, 46, 47), (15, 14, 26, 27), (14, 21, 33, 26), (23, 22, 34, 35), (17, 16, 28, 29), (20, 15, 27, 32), (12, 23, 35, 24), (19, 18, 30, 31), (16, 19, 31, 28), (13, 12, 24, 25), (44, 39, 51, 56), (41, 40, 52, 53), (47, 46, 58, 59), (24, 35, 47, 36), (31, 30, 42, 43), (28, 31, 43, 40), (25, 24, 36, 37), (34, 25, 37, 46), (33, 32, 44, 45), (30, 29, 41, 42), (27, 26, 38, 39), (26, 33, 45, 38), (59, 58, 49, 48), (57, 56, 51, 50), (55, 54, 53, 52), (36, 47, 59, 48), (43, 42, 54, 55), (40, 43, 55, 52), (37, 36, 48, 49), (46, 37, 49, 58), (45, 44, 56, 57), (42, 41, 53, 54), (39, 38, 50, 51), (38, 45, 57, 50), (0, 1, 10, 11), (2, 3, 8, 9), (4, 5, 6, 7)])
_uv = me_plane_005.uv_layers.new(name='UVMap')
_uv.uv.foreach_set('vector', [0.6592, 0.0003525, 0.5707, 0.0003525, 0.5707, 0.1651, 0.6592, 0.1651, 0.7714, 0.0003525, 0.6942, 0.0003525, 0.6942, 0.1651, 0.7714, 0.1651, 0.8064, 0.0003525, 0.8949, 0.0003525, 0.8949, 0.1651, 0.8064, 0.1651, 0.7327, 0.6395, 0.8212, 0.6395, 0.8212, 0.6658, 0.7327, 0.6658, 0.3276, 0.6395, 0.4048, 0.6395, 0.4261, 0.6658, 0.3062, 0.6658, 0.8219, 0.6395, 0.9104, 0.6395, 0.9104, 0.6658, 0.8219, 0.6658, 0.3276, 0.4747, 0.4048, 0.4747, 0.4048, 0.6395, 0.3276, 0.6395, 0.08886, 0.0003525, 0.0003525, 0.0003525, 0.0003525, 0.1651, 0.08886, 0.1651, 0.8219, 0.4747, 0.9104, 0.4747, 0.9104, 0.6395, 0.8219, 0.6395, 0.2583, 0.4747, 0.1811, 0.4747, 0.1811, 0.6395, 0.2583, 0.6395, 0.7327, 0.4747, 0.8212, 0.4747, 0.8212, 0.6395, 0.7327, 0.6395, 0.474, 0.4747, 0.5513, 0.4747, 0.5513, 0.6395, 0.474, 0.6395, 0.9841, 0.0003525, 0.8956, 0.0003525, 0.8956, 0.1651, 0.9841, 0.1651, 0.03462, 0.4747, 0.1118, 0.4747, 0.1118, 0.6395, 0.03462, 0.6395, 0.6977, 0.4747, 0.6205, 0.4747, 0.6205, 0.6395, 0.6977, 0.6395, 0.8064, 0.1914, 0.8949, 0.1914, 0.8949, 0.2683, 0.8064, 0.2683, 0.7927, 0.1914, 0.6729, 0.1914, 0.6599, 0.2683, 0.8057, 0.2683, 0.01331, 0.6658, 0.1332, 0.6658, 0.1461, 0.7427, 0.0003525, 0.7427, 0.2583, 0.6395, 0.1811, 0.6395, 0.1598, 0.6658, 0.2796, 0.6658, 0.9841, 0.1651, 0.8956, 0.1651, 0.8956, 0.1914, 0.9841, 0.1914, 0.03462, 0.6395, 0.1118, 0.6395, 0.1332, 0.6658, 0.01331, 0.6658, 0.7714, 0.1651, 0.6942, 0.1651, 0.6729, 0.1914, 0.7927, 0.1914, 0.8064, 0.1651, 0.8949, 0.1651, 0.8949, 0.1914, 0.8064, 0.1914, 0.6592, 0.1651, 0.5707, 0.1651, 0.5707, 0.1914, 0.6592, 0.1914, 0.474, 0.6395, 0.5513, 0.6395, 0.5726, 0.6658, 0.4527, 0.6658, 0.08886, 0.1651, 0.0003525, 0.1651, 0.0003525, 0.1914, 0.08886, 0.1914, 0.6977, 0.6395, 0.6205, 0.6395, 0.5992, 0.6658, 0.719, 0.6658, 0.8064, 0.2683, 0.8949, 0.2683, 0.8949, 0.474, 0.8064, 0.474, 0.8057, 0.2683, 0.6599, 0.2683, 0.6599, 0.474, 0.8057, 0.474, 0.0003525, 0.7427, 0.1461, 0.7427, 0.1461, 0.9484, 0.0003525, 0.9484, 0.6592, 0.1914, 0.5707, 0.1914, 0.5707, 0.2683, 0.6592, 0.2683, 0.4527, 0.6658, 0.5726, 0.6658, 0.5855, 0.7427, 0.4398, 0.7427, 0.08886, 0.1914, 0.0003525, 0.1914, 0.0003525, 0.2683, 0.08886, 0.2683, 0.719, 0.6658, 0.5992, 0.6658, 0.5862, 0.7427, 0.732, 0.7427, 0.8219, 0.6658, 0.9104, 0.6658, 0.9104, 0.7427, 0.8219, 0.7427, 0.3062, 0.6658, 0.4261, 0.6658, 0.4391, 0.7427, 0.2933, 0.7427, 0.7327, 0.6658, 0.8212, 0.6658, 0.8212, 0.7427, 0.7327, 0.7427, 0.2796, 0.6658, 0.1598, 0.6658, 0.1468, 0.7427, 0.2926, 0.7427, 0.9841, 0.1914, 0.8956, 0.1914, 0.8956, 0.2683, 0.9841, 0.2683, 0.9111, 0.6205, 0.9111, 0.4747, 0.9996, 0.4747, 0.9996, 0.6205, 0.9111, 0.9134, 0.9111, 0.7677, 0.9996, 0.7677, 0.9996, 0.9134, 0.9111, 0.7669, 0.9111, 0.6212, 0.9996, 0.6212, 0.9996, 0.7669, 0.6592, 0.2683, 0.5707, 0.2683, 0.5707, 0.474, 0.6592, 0.474, 0.4398, 0.7427, 0.5855, 0.7427, 0.5855, 0.9484, 0.4398, 0.9484, 0.08886, 0.2683, 0.0003525, 0.2683, 0.0003525, 0.474, 0.08886, 0.474, 0.732, 0.7427, 0.5862, 0.7427, 0.5862, 0.9484, 0.732, 0.9484, 0.8219, 0.7427, 0.9104, 0.7427, 0.9104, 0.9484, 0.8219, 0.9484, 0.2933, 0.7427, 0.4391, 0.7427, 0.4391, 0.9484, 0.2933, 0.9484, 0.7327, 0.7427, 0.8212, 0.7427, 0.8212, 0.9484, 0.7327, 0.9484, 0.2926, 0.7427, 0.1468, 0.7427, 0.1468, 0.9484, 0.2926, 0.9484, 0.9841, 0.2683, 0.8956, 0.2683, 0.8956, 0.474, 0.9841, 0.474, 0.6592, 0.0003525, 0.6592, 0.0003525, 0.3688, 0.0003525, 0.5707, 0.0003525, 0.9841, 0.0003525, 0.9841, 0.0003525, 0.9785, 0.0003525, 0.8956, 0.0003525, 0.08886, 0.0003525, 0.08886, 0.0003525, 0.368, 0.0003525, 0.0003525, 0.0003525])
me_plane_005.materials.append(mat_dojopillar)
me_plane_005.update()
me_plane_006 = bpy.data.meshes.new('Plane.006')
me_plane_006.from_pydata([(19.48, 7.933, 9.28), (-19.48, 7.933, 9.28), (-19.48, -11.17, 9.28), (19.48, -11.17, 9.28), (19.48, 3.83, 9.28), (-19.48, 3.83, 9.28), (17.39, 7.933, 9.28), (-17.39, 7.933, 9.28), (17.39, -11.17, 9.28), (-17.39, -11.17, 9.28), (17.39, 3.83, 9.28), (-17.39, 3.83, 9.28), (19.48, 7.933, 11.09), (-19.48, 7.933, 11.09), (-19.48, -11.17, 11.09), (19.48, -11.17, 11.09), (-19.48, 3.83, 11.09), (19.48, 3.83, 11.09), (-19.48, 11.02, 11.08), (19.48, 11.02, 11.08), (-19.48, 26.21, 11.08), (19.48, 26.21, 11.08), (19.48, 7.933, 33.87), (-19.48, 7.933, 33.87), (-19.48, -11.17, 33.87), (19.48, -11.17, 33.87), (-19.48, 3.83, 33.87), (19.48, 3.83, 33.87), (-19.48, 11.02, 33.86), (19.48, 11.02, 33.86), (-19.48, 26.21, 33.86), (19.48, 26.21, 33.86), (19.48, 21.98, 11.08), (-19.48, 21.98, 11.08), (-15.47, 26.21, 11.08), (-11.78, 26.21, 11.08), (-1.847, 26.21, 11.08), (1.847, 26.21, 11.08), (11.78, 26.21, 11.08), (15.47, 26.21, 11.08), (37.08, -11.17, 11.09), (37.08, -11.17, 33.87), (-35.95, -11.17, 11.09), (-35.95, -11.17, 33.87)], [], [(10, 4, 3, 8), (6, 0, 4, 10), (1, 7, 11, 5), (5, 11, 9, 2), (11, 10, 8, 9), (17, 15, 25, 27), (12, 22, 29, 19), (20, 30, 28, 18, 33), (21, 31, 30, 20, 34, 35, 36, 37, 38, 39), (16, 26, 24, 14), (13, 23, 26, 16), (19, 29, 31, 21, 32), (17, 27, 22, 12), (18, 28, 23, 13), (25, 15, 40, 41), (24, 43, 42, 14)])
_uv = me_plane_006.uv_layers.new(name='UVMap')
_uv.uv.foreach_set('vector', [0.1685, 0.1015, 0.1543, 0.1015, 0.1543, 5.775e-05, 0.1685, 5.774e-05, 0.1685, 0.1293, 0.1543, 0.1293, 0.1543, 0.1015, 0.1685, 0.1015, 0.4179, 0.1293, 0.4038, 0.1293, 0.4038, 0.1015, 0.4179, 0.1015, 0.4179, 0.1015, 0.4038, 0.1015, 0.4038, 5.774e-05, 0.4179, 5.772e-05, 0.4038, 0.1015, 0.1685, 0.1015, 0.1685, 5.774e-05, 0.4038, 5.774e-05, 0.1542, 0.7794, 0.1542, 0.8809, 5.774e-05, 0.8809, 5.775e-05, 0.7794, 0.1542, 0.7517, 5.775e-05, 0.7517, 0.0001195, 0.7308, 0.1542, 0.7308, 0.1542, 0.3644, 0.0001195, 0.3644, 0.0001195, 0.2616, 0.1542, 0.2616, 0.1542, 0.3357, 0.1542, 0.628, 0.0001195, 0.628, 0.0001195, 0.3644, 0.1542, 0.3644, 0.1542, 0.3915, 0.1542, 0.4165, 0.1542, 0.4837, 0.1542, 0.5087, 0.1542, 0.5759, 0.1542, 0.6009, 0.1542, 0.213, 5.777e-05, 0.213, 5.778e-05, 0.1115, 0.1542, 0.1115, 0.1542, 0.2407, 5.777e-05, 0.2407, 5.777e-05, 0.213, 0.1542, 0.213, 0.1542, 0.7308, 0.0001195, 0.7308, 0.0001195, 0.628, 0.1542, 0.628, 0.1542, 0.6566, 0.1542, 0.7794, 5.775e-05, 0.7794, 5.775e-05, 0.7517, 0.1542, 0.7517, 0.1542, 0.2616, 0.0001195, 0.2616, 5.777e-05, 0.2407, 0.1542, 0.2407, 5.774e-05, 0.8809, 0.1542, 0.8809, 0.1542, 0.9999, 5.771e-05, 0.9999, 5.778e-05, 0.1115, 5.778e-05, 5.774e-05, 0.1542, 5.774e-05, 0.1542, 0.1115])
me_plane_006.materials.append(mat_dojowall)
me_plane_006.update()

# ---- objects
ob_theman = bpy.data.objects.new('TheMan', me_cube)
ob_darkness = bpy.data.objects.new('Darkness', me_plane)
ob_dojofloor = bpy.data.objects.new('DojoFloor', me_plane_002)
ob_underwalls = bpy.data.objects.new('UnderWalls', me_plane_003)
ob_underfloor = bpy.data.objects.new('UnderFloor', me_plane_004)
ob_dojopillars = bpy.data.objects.new('DojoPillars', me_plane_005)
ob_dojowalls = bpy.data.objects.new('DojoWalls', me_plane_006)

# ---- transforms, parenting, visibility, modifiers, constraints
ob_theman.location = (0.0, 0.0, 0.0)
ob_theman.lock_rotations_4d = False
ob_theman.empty_display_type = 'ARROWS'
ob_theman.lineart.crease_threshold = 0.0
_m = ob_theman.modifiers.new('Mirror', 'MIRROR')
ob_darkness.location = (0.0, 0.0, 0.0)
ob_dojofloor.location = (0.0, 0.0, 0.0)
ob_underwalls.location = (0.0, 0.0, 0.0)
ob_underfloor.location = (0.0, 0.0, 0.0)
ob_dojopillars.location = (0.0, 0.0, 0.0)
ob_dojowalls.location = (0.0, 0.0, 0.0)

# ---- collection membership
col_collection.objects.link(ob_theman)
col_collection.objects.link(ob_darkness)
col_collection.objects.link(ob_dojofloor)
col_collection.objects.link(ob_underwalls)
col_collection.objects.link(ob_underfloor)
col_collection.objects.link(ob_dojopillars)
col_collection.objects.link(ob_dojowalls)

# ---- scene / render settings (as saved in the file)
scene.frame_start = 1; scene.frame_end = 250; scene.frame_set(1)
scene.render.engine = 'CYCLES'
scene.cycles.sampling_pattern = 'TABULATED_SOBOL'
scene.cycles.bake_type = 'DIFFUSE'
scene.view_settings.view_transform = 'Filmic'
bpy.context.view_layer.update()

# ---- added for rendering (the .blend has no active camera and no usable light): camera, sun
cam_auto = bpy.data.cameras.new('AutoCamera')
cam_auto.lens = 50.0
cam_auto.sensor_width = 36.0
cam_auto.clip_end = 1441.23
ob_auto_camera = bpy.data.objects.new('AutoCamera', cam_auto)
scene.collection.objects.link(ob_auto_camera)
ob_auto_camera.location = (82.6847, -91.0234, 82.63)
ob_auto_camera.rotation_euler = (1.09748, -7.21219e-08, 0.694738)
scene.camera = ob_auto_camera
light_auto_sun = bpy.data.lights.new('AutoSun', 'SUN')
light_auto_sun.energy = 3.0
light_auto_sun.angle = 0.0523599
ob_auto_sun = bpy.data.objects.new('AutoSun', light_auto_sun)
scene.collection.objects.link(ob_auto_sun)
ob_auto_sun.rotation_euler = (0.872665, 0.174533, 0.523599)
bpy.context.view_layer.update()
